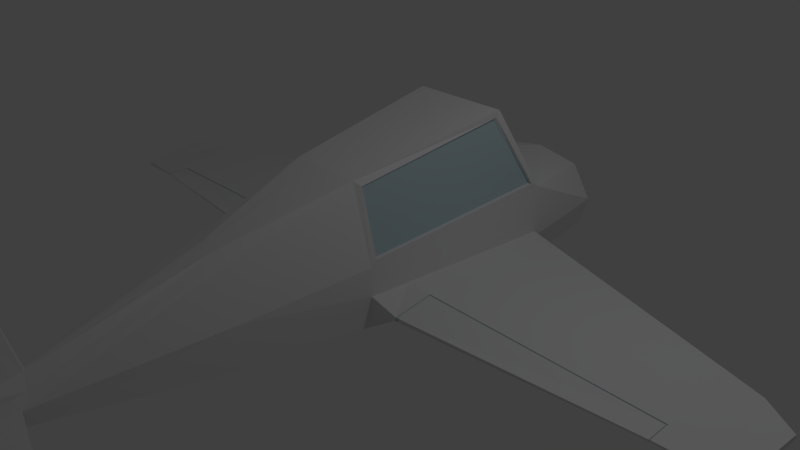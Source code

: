 # Source: simplePlane.blend  (saved by Blender 2.79.0; exported with 4.5.12 LTS)
import bpy
from mathutils import Matrix  # noqa: F401  (used for matrix-valued properties, if any)

bpy.ops.wm.read_factory_settings(use_empty=True)
scene = bpy.context.scene
scene.name = 'Scene'

# ---- collections
col_collection_1 = bpy.data.collections.new('Collection 1'); scene.collection.children.link(col_collection_1)

# ---- materials (node trees are filled in below, after node groups)
mat_default = bpy.data.materials.new('default')
mat_default.alpha_threshold = 0.0
mat_default.use_transparent_shadow = False
mat_default.diffuse_color = (0.5064, 0.6444, 0.699, 1.0)
mat_default.specular_color = (0.45, 0.45, 0.45)
mat_default.roughness = 0.5
mat_default.specular_intensity = 1.0
mat_mat_1 = bpy.data.materials.new('Mat.1')
mat_mat_1.alpha_threshold = 0.0
mat_mat_1.use_transparent_shadow = False
mat_mat_1.specular_color = (0.51, 0.51, 0.51)
mat_mat_1.roughness = 0.5
mat_mat_1.specular_intensity = 1.0
mat_mat = bpy.data.materials.new('Mat')
mat_mat.alpha_threshold = 0.0
mat_mat.use_transparent_shadow = False
mat_mat.diffuse_color = (0.5064, 0.6444, 0.699, 1.0)
mat_mat.specular_color = (0.45, 0.45, 0.45)
mat_mat.roughness = 0.5
mat_mat.specular_intensity = 1.0

# ---- material node trees

# ---- world
world_world = bpy.data.worlds.new('World'); scene.world = world_world
world_world.color = (0.05088, 0.05088, 0.05088)
world_world.use_sun_shadow = False
world_world.sun_shadow_jitter_overblur = 0.0
world_world.cycles.sampling_method = 'MANUAL'

# ---- cameras
cam_camera = bpy.data.cameras.new('Camera')
cam_camera.clip_end = 100.0
cam_camera.lens = 35.0
cam_camera.sensor_width = 32.0
cam_camera.sensor_height = 18.0
cam_camera.ortho_scale = 7.314
cam_camera.dof.focus_distance = 0.0
cam_camera.dof.aperture_fstop = 128.0

# ---- lights
light_lamp = bpy.data.lights.new('Lamp', 'POINT')
light_lamp.transmission_factor = 0.0
light_lamp.cutoff_distance = 30.0
light_lamp.energy = 100.0
light_lamp.shadow_buffer_clip_start = 1.001
light_lamp.shadow_soft_size = 0.1
light_lamp.shadow_maximum_resolution = 0.006
light_lamp.use_absolute_resolution = True

# ---- meshes
me_cube_2 = bpy.data.meshes.new('Cube_2')
me_cube_2.from_pydata([(-0.1168, 1.383, 5.161), (-0.1168, 1.46, 5.163), (-0.1267, 1.539, 5.166), (-0.1322, 1.71, 5.166), (-0.2086, 1.716, 5.166), (-0.2082, 1.383, 5.161), (0.9047, 1.401, 5.242), (1.411, 1.41, 5.285), (1.411, 1.436, 5.286), (0.9, 1.445, 5.243), (-0.2413, 1.798, 4.394), (-0.3554, 2.347, 2.281), (-0.5694, 2.277, 2.299), (-0.3419, 1.634, 4.434), (0.04736, 2.786, 0.6585), (-0.2082, 2.786, 0.6585), (-0.2072, 2.359, 2.27), (-0.0669, 2.361, 2.281), (-0.2078, 1.803, 4.394), (-0.2078, 1.804, 4.402), (-0.1756, 1.793, 4.417), (-0.1744, 1.798, 4.394), (-0.0973, 1.342, 5.008), (-0.2079, 1.303, 5.008), (-0.2078, 1.803, 4.394), (-0.2072, 2.359, 2.27), (-0.3015, 0.615, 3.866), (-0.2082, 0.6722, -2.22), (-0.2082, 0.8518, -3.443), (0.6153, 1.005, -3.443), (0.6113, 0.844, -2.22), (-0.2082, 0.6143, -1.185), (0.6078, 0.842, -2.024), (0.5922, 0.8331, -1.155), (0.7279, 1.416, -3.441), (0.441, 1.881, -3.438), (0.7279, 1.992, -2.215), (0.7279, 1.311, -2.218), (-0.2082, 2.0, -3.438), (-0.2082, 1.992, -2.215), (-0.2082, 3.14, -1.631), (0.04256, 3.14, -1.631), (0.512, 0.9144, 0.6399), (0.5403, 0.8703, 0.3322), (0.5717, 0.8213, -0.009218), (0.5978, 1.082, -0.008702), (0.5603, 1.039, 0.6292), (0.2799, 0.9911, 2.31), (-0.2077, 0.7828, 2.27), (-0.2082, 0.7149, 0.7912), (1.433, 1.447, 4.92), (0.8394, 1.453, 4.775), (-0.002232, 1.481, 4.563), (-0.01071, 1.255, 4.41), (1.432, 1.441, 4.921), (5.104, 1.233, -0.7068), (5.104, 1.288, -0.7065), (5.048, 1.278, 0.2135), (5.048, 1.218, 0.2134), (-0.2082, 1.163, 4.526), (0.7279, 1.228, -2.219), (0.6506, 0.9734, -2.22), (0.5604, 1.757, 0.6292), (0.5603, 1.367, 0.6292), (0.5933, 1.356, 0.06941), (1.082, 1.095, 7.915e-05), (1.653, 1.234, -1.943), (3.759, 1.247, -1.314), (4.063, 1.184, -0.02079), (4.028, 1.183, -0.02054), (1.123, 1.096, -0.0002074), (4.183, 1.272, 0.02619), (4.173, 1.273, -1.19), (1.077, 1.308, -2.113), (0.9737, 1.347, 0.06483), (1.056, 1.345, 0.06384), (4.166, 1.273, 0.02669), (4.624, 1.268, -1.055), (4.624, 1.252, -1.056), (0.5674, 1.846, 0.5498), (0.3586, 2.716, 0.5745), (0.2967, 2.786, 0.6585), (0.4758, 3.049, -1.585), (0.4809, 3.14, -1.631), (0.7224, 2.064, -2.087), (0.5162, 1.847, 0.5468), (0.2751, 2.717, 0.5715), (0.4431, 3.041, -1.559), (0.6712, 2.065, -2.09), (0.3065, 2.717, 0.5715), (0.4246, 3.037, -1.565), (0.3355, 2.717, 0.5715), (0.4357, 3.051, -1.588), (-0.1542, 2.04, -2.191), (0.6739, 2.04, -2.191), (0.4269, 3.091, -1.656), (-0.1542, 3.091, -1.656), (-0.1542, 2.012, -2.105), (0.6739, 2.012, -2.105), (0.4269, 3.064, -1.57), (-0.1542, 3.064, -1.57), (0.8406, 1.442, 4.777), (4.902, 1.192, 0.2995), (4.902, 1.253, 0.2995), (0.3385, 1.619, 2.315), (0.1538, 2.277, 2.299), (-0.07653, 1.626, 4.462), (-0.2071, 3.162, 4.722), (-0.2076, 3.3, 5.315), (-0.1969, 3.3, 5.315), (-0.2058, 3.162, 4.723), (-0.07351, 1.634, 4.432), (-0.001326, 1.494, 4.57), (-0.207, 1.409, -4.227), (-0.1821, 1.414, -4.227), (-0.1787, 1.428, -4.226), (-0.1874, 1.444, -4.224), (-0.2069, 1.448, -4.224), (-0.2073, 1.415, -4.127), (-0.1844, 1.42, -4.125), (-0.1829, 1.427, -4.124), (0.004785, 1.491, -3.808), (-0.2073, 1.443, -4.124), (4.187, 1.252, 0.3475), (4.186, 1.277, 0.3554), (0.9482, 1.242, 0.6012), (0.9108, 1.172, 0.584), (0.6645, 1.157, -1.141), (0.7157, 1.215, -2.01), (0.9476, 1.23, 0.599), (1.002, 1.231, 0.5938), (1.038, 1.323, 0.09308), (1.056, 1.334, 0.06157), (0.9731, 1.336, 0.06257), (-0.2082, 0.6812, 0.1297), (0.6452, 0.9712, -2.019), (4.179, 1.251, 0.35), (0.9598, 1.174, 0.5795), (1.097, 1.102, 0.02377), (4.059, 1.192, -0.02406), (4.176, 1.265, 0.3582), (4.186, 1.265, 0.3555), (4.183, 1.26, 0.02634), (4.166, 1.261, 0.02562), (4.168, 1.262, 0.04609), (1.002, 1.242, 0.596), (4.177, 1.276, 0.358), (4.169, 1.273, 0.04717), (1.038, 1.335, 0.09535), (-0.2988, 1.383, 5.161), (-0.2074, 1.383, 5.161), (-0.2086, 1.716, 5.166), (-0.2835, 1.71, 5.166), (-0.289, 1.539, 5.166), (-0.2988, 1.46, 5.163), (-1.32, 1.401, 5.242), (-1.316, 1.445, 5.243), (-1.827, 1.436, 5.286), (-1.827, 1.41, 5.285), (-0.24, 1.793, 4.417), (-0.2078, 1.804, 4.402), (-0.463, 2.786, 0.6585), (-0.2074, 2.786, 0.6585), (-0.7541, 1.619, 2.315), (-0.4134, 1.481, 4.563), (-0.3183, 1.342, 5.008), (-0.2077, 1.303, 5.008), (-1.256, 1.439, 4.777), (-1.255, 1.455, 4.775), (-0.4143, 1.494, 4.57), (-0.2074, 0.6722, -2.22), (-1.027, 0.844, -2.22), (-1.031, 1.005, -3.443), (-0.2074, 0.8518, -3.443), (-0.2074, 0.6143, -1.185), (-1.008, 0.8331, -1.155), (-1.024, 0.8423, -2.046), (-1.144, 1.416, -3.441), (-1.144, 1.311, -2.218), (-1.144, 1.992, -2.215), (-0.8566, 1.881, -3.438), (-0.2074, 1.992, -2.215), (-0.2074, 2.0, -3.438), (-0.2074, 3.14, -1.631), (-0.4582, 3.14, -1.631), (-0.9276, 0.9144, 0.6399), (-0.9759, 1.039, 0.6292), (-1.013, 1.082, -0.008702), (-0.9873, 0.8213, -0.009218), (-0.9559, 0.8703, 0.3322), (-0.2074, 0.7149, 0.7912), (-0.2078, 0.7828, 2.27), (-0.6955, 0.9911, 2.31), (-1.849, 1.447, 4.92), (-0.4049, 1.255, 4.41), (-1.848, 1.439, 4.921), (-5.52, 1.233, -0.7068), (-5.463, 1.218, 0.2134), (-5.463, 1.278, 0.2135), (-5.52, 1.288, -0.7065), (-0.2074, 1.163, 4.526), (-1.062, 0.9585, -2.22), (-1.144, 1.228, -2.219), (-1.009, 1.356, 0.06941), (-0.976, 1.367, 0.6292), (-0.9761, 1.757, 0.6292), (-1.498, 1.095, 7.915e-05), (-1.539, 1.096, -0.0002074), (-4.443, 1.183, -0.02054), (-4.478, 1.184, -0.02079), (-4.175, 1.247, -1.314), (-2.069, 1.234, -1.943), (-4.599, 1.272, 0.02619), (-4.582, 1.273, 0.02669), (-1.472, 1.345, 0.06384), (-1.389, 1.347, 0.06483), (-1.493, 1.308, -2.113), (-4.589, 1.273, -1.19), (-5.04, 1.252, -1.056), (-5.04, 1.268, -1.055), (-0.7124, 2.786, 0.6585), (-0.7742, 2.716, 0.5745), (-0.983, 1.846, 0.5498), (-0.8965, 3.14, -1.631), (-0.8914, 3.049, -1.585), (-1.138, 2.064, -2.087), (-0.6907, 2.717, 0.5715), (-0.9318, 1.847, 0.5468), (-0.8587, 3.041, -1.559), (-1.087, 2.065, -2.09), (-0.7221, 2.717, 0.5715), (-0.8402, 3.037, -1.565), (-0.7512, 2.717, 0.5715), (-0.8514, 3.051, -1.588), (-1.09, 2.04, -2.191), (-0.2614, 2.04, -2.191), (-0.8425, 3.091, -1.656), (-0.2614, 3.091, -1.656), (-1.09, 2.012, -2.105), (-0.2614, 2.012, -2.105), (-0.8425, 3.064, -1.57), (-0.2614, 3.064, -1.57), (-5.318, 1.192, 0.2995), (-5.318, 1.253, 0.2995), (-0.3391, 1.626, 4.462), (-0.2071, 3.162, 4.722), (-0.2098, 3.162, 4.723), (-0.2188, 3.3, 5.315), (-0.2077, 3.3, 5.315), (-0.2335, 1.414, -4.227), (-0.2087, 1.409, -4.227), (-0.2369, 1.428, -4.226), (-0.2283, 1.444, -4.224), (-0.2087, 1.448, -4.224), (-0.2312, 1.42, -4.125), (-0.2083, 1.415, -4.127), (-0.2328, 1.427, -4.124), (-0.4204, 1.491, -3.808), (-0.2084, 1.443, -4.124), (-4.603, 1.252, 0.3475), (-4.602, 1.277, 0.3554), (-1.364, 1.242, 0.6012), (-1.326, 1.172, 0.584), (-1.133, 1.217, -2.043), (-1.08, 1.157, -1.141), (-1.363, 1.23, 0.599), (-1.389, 1.336, 0.06257), (-1.471, 1.334, 0.06157), (-1.453, 1.323, 0.09308), (-1.417, 1.231, 0.5938), (-0.2074, 0.6812, 0.1297), (-1.059, 1.217, -2.043), (-1.069, 1.228, -2.219), (-0.9874, 0.9585, -2.22), (-0.9782, 0.9405, -2.045), (-4.595, 1.251, 0.35), (-4.475, 1.192, -0.02406), (-1.513, 1.102, 0.02377), (-1.375, 1.174, 0.5795), (-4.592, 1.265, 0.3582), (-4.584, 1.262, 0.04609), (-4.581, 1.261, 0.02562), (-4.599, 1.26, 0.02634), (-4.602, 1.265, 0.3555), (-1.418, 1.242, 0.596), (-1.454, 1.335, 0.09535), (-4.584, 1.273, 0.04717), (-4.592, 1.276, 0.358), (-1.053, 0.9405, -2.045), (0.4071, 0.9734, -2.22), (0.4844, 1.228, -2.219), (0.4722, 1.215, -2.01), (0.4017, 0.9712, -2.019)], [], [(0, 1, 2, 3, 4, 5), (6, 7, 8, 9), (10, 11, 12, 13), (14, 15, 16, 17), (18, 19, 20, 21), (22, 0, 5, 23), (24, 25, 11, 10), (27, 28, 29, 30), (31, 32, 33), (34, 35, 36, 37), (36, 35, 38, 39), (40, 15, 14, 41), (42, 43, 44, 45, 46), (42, 47, 48, 49), (9, 8, 50, 51), (52, 0, 22, 53), (8, 7, 54, 50), (55, 56, 57, 58), (53, 22, 23, 59), (37, 60, 61, 30, 29, 34), (37, 36, 62, 63, 64), (65, 66, 67, 68, 69, 70), (71, 72, 73, 74, 75, 76), (37, 73, 72, 77, 78, 67, 66, 60), (62, 79, 80, 81), (81, 80, 82, 83), (83, 82, 84, 36), (36, 84, 79, 62), (79, 85, 86, 80), (80, 86, 87, 82), (82, 87, 88, 84), (84, 88, 85, 79), (86, 89, 90, 87), (87, 90, 88), (89, 91, 92, 90), (90, 92, 88), (39, 93, 94, 36), (36, 94, 95, 83), (83, 95, 96, 40, 41), (40, 96, 93, 39), (93, 97, 98, 94), (94, 98, 99, 95), (95, 99, 100, 96), (96, 100, 97, 93), (52, 101, 6, 0), (78, 55, 58, 102), (102, 58, 57, 103), (103, 57, 56, 77), (77, 56, 55, 78), (104, 62, 81, 105), (47, 42, 46, 63, 62, 104), (3, 2, 106, 20), (47, 53, 59, 48), (107, 108, 109, 110), (106, 111, 21, 20), (53, 47, 104, 52), (106, 2, 1, 112), (19, 107, 110, 20), (20, 110, 109, 3), (3, 109, 108, 4), (4, 108, 107, 19), (111, 106, 112, 52), (28, 113, 114, 29), (29, 114, 115, 34), (34, 115, 116, 35), (35, 116, 117, 38), (113, 118, 119, 114), (114, 119, 120, 115), (115, 120, 121, 116), (116, 121, 122, 117), (67, 78, 102, 123, 68), (123, 102, 103, 124), (124, 103, 77, 72, 71), (64, 63, 125, 74), (126, 46, 45, 127, 128, 60, 66, 65), (73, 37, 64, 74), (129, 130, 131, 132, 133), (125, 63, 46, 126), (101, 52, 112, 51), (101, 54, 7, 6), (51, 50, 54, 101), (51, 112, 1, 9), (21, 17, 16, 18), (9, 1, 0, 6), (17, 105, 81, 14), (14, 81, 83, 41), (33, 44, 134, 31), (33, 32, 135, 128, 127), (44, 43, 42, 49, 134), (44, 33, 127, 45), (136, 137, 138, 139), (140, 141, 142, 143, 144), (145, 146, 147, 148), (137, 126, 65, 70, 138), (68, 123, 136, 139, 69), (136, 123, 124, 146), (146, 145, 137, 136), (138, 70, 69, 139), (144, 143, 132, 131), (149, 150, 151, 152, 153, 154), (155, 156, 157, 158), (10, 159, 160, 24), (161, 11, 25, 162), (13, 12, 163, 164), (165, 166, 150, 149), (167, 168, 169, 164), (170, 171, 172, 173), (174, 175, 176, 171, 170), (177, 178, 179, 180), (179, 181, 182, 180), (183, 184, 161, 162), (185, 186, 187, 188, 189), (185, 190, 191, 192), (156, 168, 193, 157), (164, 194, 165, 149), (157, 193, 195, 158), (196, 197, 198, 199), (194, 200, 166, 165), (178, 177, 172, 171, 201, 202), (178, 203, 204, 205, 179), (206, 207, 208, 209, 210, 211), (212, 213, 214, 215, 216, 217), (178, 202, 211, 210, 218, 219, 217, 216), (205, 220, 221, 222), (220, 223, 224, 221), (223, 179, 225, 224), (179, 205, 222, 225), (222, 221, 226, 227), (221, 224, 228, 226), (224, 225, 229, 228), (226, 228, 231, 230), (230, 231, 233, 232), (181, 179, 234, 235), (179, 223, 236, 234), (223, 184, 183, 237, 236), (183, 181, 235, 237), (235, 234, 238, 239), (234, 236, 240, 238), (236, 237, 241, 240), (237, 235, 239, 241), (164, 149, 155, 167), (218, 242, 197, 196), (242, 243, 198, 197), (243, 219, 199, 198), (219, 218, 196, 199), (163, 12, 220, 205), (192, 163, 205, 204, 186, 185), (152, 159, 244, 153), (192, 191, 200, 194), (245, 246, 247, 248), (244, 159, 10, 13), (194, 164, 163, 192), (244, 169, 154, 153), (160, 159, 246, 245), (159, 152, 247, 246), (152, 151, 248, 247), (151, 160, 245, 248), (164, 169, 244, 13), (173, 172, 249, 250), (172, 177, 251, 249), (177, 180, 252, 251), (180, 182, 253, 252), (250, 249, 254, 255), (249, 251, 256, 254), (251, 252, 257, 256), (252, 253, 258, 257), (210, 209, 259, 242, 218), (259, 260, 243, 242), (260, 212, 217, 219, 243), (203, 215, 261, 204), (262, 206, 211, 202, 263, 264, 187, 186), (216, 215, 203, 178), (265, 266, 267, 268, 269), (261, 262, 186, 204), (52, 104, 105, 111), (167, 155, 158, 195), (168, 167, 195, 193), (168, 156, 154, 169), (111, 105, 17, 21), (156, 155, 149, 154), (11, 161, 220, 12), (161, 184, 223, 220), (175, 174, 270, 188), (271, 272, 273, 274), (188, 270, 190, 185, 189), (188, 187, 264, 175), (275, 276, 277, 278), (279, 280, 281, 282, 283), (284, 285, 286, 287), (278, 277, 207, 206, 262), (209, 208, 276, 275, 259), (275, 287, 260, 259), (287, 275, 278, 284), (277, 276, 208, 207), (280, 268, 267, 281), (176, 175, 264, 263, 288), (201, 171, 176, 288), (31, 27, 30, 32), (32, 30, 61, 135), (289, 290, 291, 292), (97, 100, 99, 98), (85, 88, 92, 91), (239, 238, 240, 241), (126, 137, 145, 125), (125, 129, 133, 74), (74, 133, 132, 75), (148, 131, 130, 145), (145, 130, 129, 125), (146, 140, 144, 147), (76, 143, 142, 71), (71, 142, 141, 124), (124, 141, 140, 146), (147, 144, 131, 148), (75, 132, 143, 76), (262, 261, 284, 278), (261, 215, 266, 265), (215, 214, 267, 266), (285, 284, 269, 268), (284, 261, 265, 269), (287, 286, 280, 279), (213, 212, 282, 281), (212, 260, 283, 282), (260, 287, 279, 283), (286, 285, 268, 280), (214, 213, 281, 267), (263, 271, 274, 288), (288, 274, 273, 201), (201, 273, 272, 202), (202, 272, 271, 263), (61, 289, 292, 135), (135, 292, 291, 128), (128, 291, 290, 60), (60, 290, 289, 61), (227, 232, 233, 229, 225, 222)])
me_cube_2.polygons.foreach_set('material_index', [1, 1, 1, 1, 1, 1, 1, 1, 1, 1, 1, 1, 1, 1, 1, 1, 1, 1, 1, 1, 1, 1, 1, 1, 1, 1, 1, 1, 1, 1, 1, 1, 1, 1, 1, 1, 1, 1, 1, 1, 1, 1, 1, 1, 1, 1, 1, 1, 1, 1, 1, 1, 1, 1, 1, 1, 1, 1, 1, 1, 1, 1, 1, 1, 1, 1, 1, 1, 1, 1, 1, 1, 1, 1, 1, 1, 1, 1, 1, 1, 1, 1, 1, 1, 1, 1, 1, 1, 1, 1, 1, 1, 1, 1, 1, 1, 1, 1, 1, 1, 1, 1, 1, 1, 1, 1, 1, 1, 1, 1, 1, 1, 1, 1, 1, 1, 1, 1, 1, 1, 1, 1, 1, 1, 1, 1, 1, 1, 1, 1, 1, 1, 1, 1, 1, 1, 1, 1, 1, 1, 1, 1, 1, 1, 1, 1, 1, 1, 1, 1, 1, 1, 1, 1, 1, 1, 1, 1, 1, 1, 1, 1, 1, 1, 1, 1, 1, 1, 1, 1, 1, 1, 1, 1, 1, 1, 1, 1, 1, 1, 1, 1, 1, 1, 1, 1, 1, 1, 1, 1, 1, 1, 1, 1, 1, 1, 1, 1, 1, 1, 2, 2, 2, 0, 0, 0, 0, 0, 0, 0, 0, 0, 0, 0, 0, 0, 0, 0, 0, 0, 0, 0, 0, 0, 0, 0, 0, 0, 0, 0, 0, 0, 0, 2])
_uv = me_cube_2.uv_layers.new(name='UVMap')
_uv.uv.foreach_set('vector', [0.5, -0.5, 0.0, -0.2542, 0.3822, 0.0, 0.5, 0.0, 0.6502, 0.0, 1.0, 0.0, 0.6502, 0.0, 1.0, 0.0, 1.0, -0.2542, 1.0, -0.2542, 0.6146, -0.09324, 0.603, -0.4278, 1.0, -0.4245, 1.0, -0.0931, 0.6614, -0.6672, 0.5, -0.6672, 0.5, -0.4287, 0.603, -0.4278, 0.5, -0.09324, 0.5, -0.08945, 0.6147, -0.08934, 0.6146, -0.09326, 0.0, -1.0, 0.0, -0.5, 0.5, -0.5, 0.5, -1.0, 0.5, -0.09324, 0.5, -0.4287, 0.603, -0.4278, 0.6146, -0.09324, 0.5, -1.0, 0.5, -1.0, 1.0, -1.0, 1.0, -1.0, 0.5, -0.1432, 1.0, -0.02655, 1.0, -0.1443, 1.0, -0.7542, 1.0, -0.5, 1.0, -0.5, 1.0, -0.7505, 1.0, -0.5, 1.0, -0.5, 0.5, -0.5, 0.5, -0.5, 0.5, -1.0, 0.5, -0.6672, 0.6614, -0.6672, 0.682, -1.0, 0.386, -1.0, 0.345, -1.0, 0.3859, -0.881, 0.3859, -0.881, 1.0, -0.386, 1.0, -0.386, 1.0, -0.6229, 0.5, -0.6013, 0.5, -0.4166, 1.0, -0.2542, 1.0, -0.2542, 0.9181, -0.386, 0.9181, -0.386, 0.9202, -0.5, 1.0, -0.5, 1.0, -1.0, 0.9397, -1.0, 1.0, -0.2542, 1.0, -0.5, 0.9202, -0.5, 0.9181, -0.386, 0.0, -0.8784, 0.0, -0.7505, 0.3858, -0.7071, 0.3859, -0.881, 1.0, -0.9397, 1.0, -1.0, 0.5, -1.0, 0.5, -0.9461, 1.0, -0.7505, 1.0, -0.8784, 1.0, -0.7542, 1.0, -0.7542, 0.3099, -0.7157, 0.0, -0.7505, 0.3099, -0.7157, 0.0, -0.7505, 0.0, -0.5, 0.3856, -0.5, 0.1169, -0.7631, 0.1169, -0.7631, 0.2375, 0.0, 0.1265, -0.7633, 0.1265, -0.7633, 0.8456, -0.2123, 0.8843, -1.0, 0.8456, -0.2123, 0.8843, -1.0, 0.8358, -0.2121, 0.8358, -0.2121, 0.109, -0.1987, 0.8358, -0.2121, 0.08965, 0.0, 0.8843, 0.0, 0.7779, -1.0, 0.2375, -1.0, 0.0, 0.0, 1.0, 0.0, 1.0, -1.0, 0.0, -1.0, 0.0, 0.0, 1.0, 0.0, 1.0, -1.0, 0.0, -1.0, 0.0, 0.0, 1.0, 0.0, 1.0, -1.0, 0.0, -1.0, 0.0, 0.0, 1.0, 0.0, 1.0, -1.0, 0.0, -1.0, 0.0, 0.0, 1.0, 0.0, 1.0, -1.0, 0.0, -1.0, 0.0, 0.0, 1.0, 0.0, 1.0, -1.0, 0.0, -1.0, 0.0, 0.0, 1.0, 0.0, 1.0, -1.0, 0.0, -1.0, 0.0, 0.0, 1.0, 0.0, 1.0, -1.0, 0.0, -1.0, 0.0, 0.0, 1.0, 0.0, 1.0, -1.0, 0.0, -1.0, 0.0, 0.0, 1.0, 0.0, 1.0, -1.0, 0.0, -1.0, 0.0, 0.0, 1.0, 0.0, 1.0, -1.0, 0.0, 0.0, 1.0, 0.0, 1.0, -1.0, 0.0, -1.0, 0.0, 0.0, 1.0, 0.0, 1.0, -1.0, 0.0, 0.0, 1.0, 0.0, 1.0, -1.0, 0.0, -1.0, 0.0, 0.0, 1.0, 0.0, 1.0, -1.0, 0.0, -1.0, 0.0, -0.6361, 0.0, 0.0, 1.0, 0.0, 1.0, -1.0, 0.0, 0.0, 0.0, 0.0, 1.0, 0.0, 1.0, -1.0, 0.0, -1.0, 0.0, 0.0, 1.0, 0.0, 1.0, -1.0, 0.0, -1.0, 0.0, 0.0, 1.0, 0.0, 1.0, -1.0, 0.0, -1.0, 0.0, 0.0, 1.0, 0.0, 1.0, -1.0, 0.0, -1.0, 0.0, 0.0, 1.0, 0.0, 1.0, -1.0, 0.0, -1.0, 0.0, 0.0, 0.5875, 0.0, 0.6502, -1.0, 0.0, -1.0, 0.0, 0.0, 1.0, 0.0, 1.0, -1.0, 0.0, -1.0, 0.0, 0.0, 1.0, 0.0, 1.0, -1.0, 0.0, -1.0, 0.0, 0.0, 1.0, 0.0, 1.0, -1.0, 0.0, -1.0, 0.0, 0.0, 1.0, 0.0, 1.0, -1.0, 0.0, -1.0, 0.6135, -0.5, 0.3856, -0.5, 0.3328, 0.0, 0.5755, 0.0, 0.6229, -1.0, 0.3859, -0.881, 0.3858, -0.7071, 0.6135, -0.5, 0.6229, -1.0, 0.386, -1.0, 0.6178, 0.0, 1.0, 0.0, 1.0, -0.08899, 0.6147, -0.08934, 1.0, -0.6229, 1.0, -0.9397, 0.5, -0.9461, 0.5, -0.6013, 0.5, -0.08945, 0.5, 0.0, 0.6178, 0.0, 0.6147, -0.08934, 1.0, -0.08899, 1.0, -0.0934, 0.6146, -0.09326, 0.6147, -0.08934, 0.9397, -1.0, 0.6229, -1.0, 0.6135, -0.5, 0.9202, -0.5, 0.911, 0.0, 1.0, 0.0, 1.0, -0.2542, 0.9181, -0.386, 0.0, 0.0, 1.0, 0.0, 1.0, -1.0, 0.0, -1.0, 0.0, 0.0, 1.0, 0.0, 1.0, -1.0, 0.0, -1.0, 0.0, 0.0, 1.0, 0.0, 1.0, -1.0, 0.0, -1.0, 0.0, 0.0, 1.0, 0.0, 1.0, -1.0, 0.0, -1.0, 0.9066, 0.0, 0.911, 0.0, 0.9181, -0.386, 0.9202, -0.5, 0.0, 0.0, 1.0, 0.0, 1.0, -1.0, 0.0, -1.0, 0.0, 0.0, 1.0, 0.0, 1.0, -1.0, 0.0, -1.0, 0.0, 0.0, 1.0, 0.0, 1.0, -1.0, 0.0, -1.0, 0.0, 0.0, 1.0, 0.0, 1.0, -1.0, 0.0, -1.0, 0.0, 0.0, 1.0, 0.0, 1.0, -1.0, 0.0, -1.0, 0.0, 0.0, 1.0, 0.0, 1.0, -1.0, 0.0, -1.0, 0.0, 0.0, 1.0, 0.0, 1.0, -1.0, 0.0, -1.0, 0.0, 0.0, 1.0, 0.0, 1.0, -1.0, 0.0, -1.0, 1.0, -1.0, 0.8271, -1.0, 0.816, -0.7741, 0.816, -0.7741, 0.0, -1.0, 0.8271, 0.0, 1.0, 0.0, 1.0, -1.0, 0.8351, -1.0, 0.8351, 0.0, 1.0, 0.0, 0.8456, -0.2123, 0.8456, -0.2123, 0.3856, -0.5, 0.0, -0.1966, 0.0, 0.0, 0.08928, 0.0, 0.08961, -0.1983, 0.0, -0.07312, 0.0, 0.0, 0.2375, 0.0, 0.2375, 0.0, 0.8843, 0.0, 1.0, 0.0, 1.0, -1.0, 0.7779, -1.0, 0.08965, -1.0, 0.0, -1.0, 0.0, -0.1966, 0.08961, -0.1983, 0.1086, -0.1783, 0.109, -0.1987, 0.08961, -0.1983, 0.08961, -0.1983, 0.08928, -1.0, 0.08928, -1.0, 0.0, -1.0, 0.0, 0.0, 0.07947, 0.0, 0.5875, -1.0, 0.0, -1.0, 0.9181, -0.386, 0.9181, -0.386, 0.5875, 0.0, 1.0, 0.0, 1.0, -1.0, 0.6502, -1.0, 0.9181, -0.386, 0.9181, -0.386, 1.0, -1.0, 0.5875, -1.0, 0.9181, -0.386, 0.9181, -0.386, 1.0, -0.2542, 1.0, -0.2542, 0.6146, -0.09326, 0.603, -0.4278, 0.5, -0.4287, 0.5, -0.09324, 1.0, -0.2542, 1.0, -0.2542, 0.0, 0.0, 0.6502, 0.0, 0.603, -0.4278, 1.0, -0.4245, 1.0, -0.6672, 0.6614, -0.6672, 0.6614, -0.6672, 1.0, -0.6672, 1.0, -1.0, 0.682, -1.0, 1.0, -0.1443, 1.0, -0.2995, 0.5, -0.3251, 0.5, -0.1432, 0.1443, -1.0, 0.02655, -1.0, 0.02713, -0.9579, 0.02713, -0.9579, 1.0, -0.2995, 1.0, -0.2995, 1.0, -0.345, 0.5, -0.3251, 0.5, -0.3251, 0.0, -0.3783, 0.2995, -1.0, 0.1443, -1.0, 0.146, -0.8794, 0.2995, -0.8804, 0.8195, -1.0, 0.09388, -1.0, 0.1238, -0.7825, 0.8102, -0.8204, 0.8347, -0.1843, 0.827, 0.0, 0.8351, 0.0, 0.8456, -0.2123, 0.105, 0.0, 0.105, 0.0, 0.827, 0.0, 0.8347, -0.1843, 0.1086, -0.1783, 0.1238, -0.7825, 0.09388, -1.0, 0.07947, -1.0, 0.1169, -0.7631, 0.2995, -0.8804, 0.816, -0.7741, 0.8102, -0.8204, 0.8078, -0.774, 0.8078, -0.774, 1.0, -0.345, 0.8195, 0.0, 0.8271, 0.0, 0.8351, -1.0, 0.827, -1.0, 0.827, -1.0, 0.105, -1.0, 0.09388, 0.0, 0.8195, 0.0, 0.1238, -0.7825, 0.1265, -0.7633, 0.8078, -0.774, 0.8102, -0.8204, 0.8347, -0.1843, 0.8358, -0.2121, 0.109, -0.1987, 0.1086, -0.1783, 0.5, -0.5, 0.5, 0.0, 0.3822, 0.0, 0.0, -0.2542, 0.6502, 0.0, 1.0, -0.2542, 0.6502, 0.0, 1.0, -0.2542, 1.0, -0.2542, 1.0, 0.0, 0.6146, -0.09324, 0.6147, -0.08934, 0.5, -0.08945, 0.5, -0.09324, 0.6614, -0.6672, 0.603, -0.4278, 0.5, -0.4287, 0.5, -0.6672, 0.9069, 0.0, 0.5755, 0.0, 0.6135, -0.5, 0.9202, -0.5, 0.0, -1.0, 0.5, -1.0, 0.5, -0.5, 0.0, -0.5, 0.5875, -1.0, 0.9181, -0.386, 0.9181, -0.386, 0.0, -1.0, 0.5, -1.0, 1.0, -1.0, 1.0, -1.0, 0.5, -1.0, 0.5, -0.1432, 1.0, -0.1443, 1.0, -0.02358, 0.5, 0.0, 1.0, -0.7542, 1.0, -0.7542, 1.0, -0.7505, 1.0, -0.5, 1.0, -0.5, 1.0, -0.5, 0.5, -0.5, 0.5, -0.5, 1.0, -0.5, 0.5, -1.0, 0.682, -1.0, 0.6614, -0.6672, 0.5, -0.6672, 0.386, -1.0, 0.3859, -0.881, 0.345, -1.0, 0.3859, -0.881, 1.0, -0.386, 1.0, -0.386, 0.5, -0.4166, 0.5, -0.6013, 1.0, -0.6229, 1.0, -0.2542, 0.9181, -0.386, 0.9181, -0.386, 1.0, -0.2542, 0.9202, -0.5, 0.9397, -1.0, 1.0, -1.0, 1.0, -0.5, 1.0, -0.2542, 0.9181, -0.386, 0.9202, -0.5, 1.0, -0.5, 0.0, -0.8784, 0.3859, -0.881, 0.3858, -0.7071, 0.0, -0.7505, 1.0, -0.9397, 0.5, -0.9461, 0.5, -1.0, 1.0, -1.0, 1.0, -0.7505, 1.0, -0.7542, 1.0, -0.8784, 1.0, -0.8784, 0.3099, -0.7157, 0.3856, -0.5, 0.3099, -0.7157, 0.3856, -0.5, 0.0, -0.5, 0.0, -0.7505, 0.1169, -0.7631, 0.1169, -0.7631, 0.1265, -0.7633, 0.2375, 0.0, 0.1265, -0.7633, 0.8456, -0.2123, 0.8358, -0.2121, 0.8456, -0.2123, 0.8358, -0.2121, 0.8843, -1.0, 0.8358, -0.2121, 0.109, -0.1987, 0.08965, -1.0, 0.8843, 0.0, 0.7779, -1.0, 1.0, -1.0, 1.0, 0.0, 0.0, 0.0, 0.0, -1.0, 1.0, -1.0, 1.0, 0.0, 0.0, 0.0, 0.0, -1.0, 1.0, -1.0, 1.0, 0.0, 0.0, 0.0, 0.0, -1.0, 1.0, -1.0, 1.0, 0.0, 0.0, 0.0, 0.0, -1.0, 1.0, -1.0, 1.0, 0.0, 0.0, 0.0, 0.0, -1.0, 1.0, -1.0, 1.0, 0.0, 0.0, 0.0, 0.0, -1.0, 1.0, -1.0, 1.0, 0.0, 0.0, 0.0, 0.0, -1.0, 1.0, -1.0, 1.0, 0.0, 0.0, 0.0, 0.0, -1.0, 1.0, -1.0, 1.0, 0.0, 0.0, 0.0, 0.0, -1.0, 1.0, -1.0, 1.0, 0.0, 0.0, 0.0, 0.0, -1.0, 1.0, -1.0, 1.0, 0.0, 0.0, 0.0, 0.0, -1.0, 1.0, -1.0, 1.0, 0.0, 0.0, 0.0, 0.0, -1.0, 1.0, -1.0, 1.0, 0.0, 0.0, -0.6361, 1.0, -1.0, 1.0, 0.0, 0.0, 0.0, 0.0, 0.0, 0.0, 0.0, 0.0, -1.0, 1.0, -1.0, 1.0, 0.0, 0.0, 0.0, 0.0, -1.0, 1.0, -1.0, 1.0, 0.0, 0.0, 0.0, 0.0, -1.0, 1.0, -1.0, 1.0, 0.0, 0.0, 0.0, 0.0, -1.0, 1.0, -1.0, 1.0, 0.0, 0.0, 0.0, 0.0, -1.0, 1.0, -1.0, 1.0, 0.0, 0.0, 0.0, 0.0, -1.0, 0.6502, -1.0, 0.5875, 0.0, 0.0, 0.0, 0.0, -1.0, 1.0, -1.0, 1.0, 0.0, 0.0, 0.0, 0.0, -1.0, 1.0, -1.0, 1.0, 0.0, 0.0, 0.0, 0.0, -1.0, 1.0, -1.0, 1.0, 0.0, 0.0, 0.0, 0.0, -1.0, 1.0, -1.0, 1.0, 0.0, 0.6135, -0.5, 0.5755, 0.0, 0.3328, 0.0, 0.3856, -0.5, 0.6135, -0.5, 0.3856, -0.5, 0.3858, -0.7071, 0.3858, -0.7071, 0.6229, -1.0, 0.6135, -0.5, 0.6178, 0.0, 0.6147, -0.08934, 1.0, -0.08899, 1.0, 0.0, 1.0, -0.6229, 0.5, -0.6013, 0.5, -0.9461, 1.0, -0.9397, 0.5, -0.08945, 0.6147, -0.08934, 0.6178, 0.0, 0.5, 0.0, 1.0, -0.08899, 0.6147, -0.08934, 0.6146, -0.09324, 1.0, -0.0931, 0.9397, -1.0, 0.9202, -0.5, 0.6135, -0.5, 0.6229, -1.0, 0.911, 0.0, 0.9181, -0.386, 1.0, -0.2542, 1.0, 0.0, 0.0, 0.0, 0.0, -1.0, 1.0, -1.0, 1.0, 0.0, 0.0, 0.0, 0.0, -1.0, 1.0, -1.0, 1.0, 0.0, 0.0, 0.0, 0.0, -1.0, 1.0, -1.0, 1.0, 0.0, 0.0, 0.0, 0.0, -1.0, 1.0, -1.0, 1.0, 0.0, 0.9202, -0.5, 0.9181, -0.386, 0.911, 0.0, 0.9069, 0.0, 0.0, 0.0, 0.0, -1.0, 1.0, -1.0, 1.0, 0.0, 0.0, 0.0, 0.0, -1.0, 1.0, -1.0, 1.0, 0.0, 0.0, 0.0, 0.0, -1.0, 1.0, -1.0, 1.0, 0.0, 0.0, 0.0, 0.0, -1.0, 1.0, -1.0, 1.0, 0.0, 0.0, 0.0, 0.0, -1.0, 1.0, -1.0, 1.0, 0.0, 0.0, 0.0, 0.0, -1.0, 1.0, -1.0, 1.0, 0.0, 0.0, 0.0, 0.0, -1.0, 1.0, -1.0, 1.0, 0.0, 0.0, 0.0, 0.0, -1.0, 1.0, -1.0, 1.0, 0.0, 1.0, -1.0, 0.816, -0.7741, 0.8271, -1.0, 0.816, -0.7741, 0.08965, 0.0, 0.8271, 0.0, 0.8351, -1.0, 1.0, -1.0, 1.0, 0.0, 0.8351, 0.0, 0.8456, -0.2123, 1.0, 0.0, 0.8456, -0.2123, 0.3856, -0.5, 0.0, -0.1966, 0.08961, -0.1983, 0.08928, 0.0, 0.0, 0.0, 0.07947, -1.0, 0.1169, -0.7631, 0.0, -0.776, 0.0, -1.0, 0.0, -1.0, 0.2375, -1.0, 0.08965, 0.0, 0.0, 0.0, 0.08965, -1.0, 0.08961, -0.1983, 0.0, -0.1966, 0.0, -1.0, 0.1086, -0.1783, 0.08961, -0.1983, 0.109, -0.1987, 0.08961, -0.1983, 0.08928, -1.0, 0.08928, -1.0, 0.07947, 0.0, 0.0, 0.0, 0.0, -1.0, 0.9202, -0.5, 0.6135, -0.5, 0.5755, 0.0, 0.9066, 0.0, 0.5875, 0.0, 0.6502, -1.0, 1.0, -1.0, 1.0, 0.0, 0.9181, -0.386, 0.5875, -1.0, 1.0, -1.0, 0.9181, -0.386, 0.9181, -0.386, 1.0, -0.2542, 1.0, -0.2542, 0.9181, -0.386, 1.0, -0.0934, 1.0, -0.4245, 0.603, -0.4278, 0.6146, -0.09326, 1.0, -0.2542, 0.6502, 0.0, 0.0, 0.0, 1.0, -0.2542, 0.603, -0.4278, 0.6614, -0.6672, 1.0, -0.6672, 1.0, -0.4245, 0.6614, -0.6672, 0.682, -1.0, 1.0, -1.0, 1.0, -0.6672, 1.0, -0.1443, 0.5, -0.1432, 0.5, -0.3251, 1.0, -0.2995, 0.02385, -0.8785, 0.0, -0.8784, 0.0, -0.9638, 0.02365, -0.9681, 1.0, -0.2995, 0.5, -0.3251, 1.0, -0.345, 0.5, -0.3251, 0.0, -0.3783, 0.2995, -1.0, 0.2995, -0.8804, 0.146, -0.8794, 0.1443, -1.0, 0.8195, -1.0, 0.8102, -0.8204, 0.1238, -0.7825, 0.09388, -1.0, 0.8347, -0.1843, 0.8456, -0.2123, 0.8351, 0.0, 0.827, 0.0, 0.105, 0.0, 0.105, 0.0, 0.1086, -0.1783, 0.8347, -0.1843, 0.827, 0.0, 0.1238, -0.7825, 0.1169, -0.7631, 0.07947, -1.0, 0.09388, -1.0, 0.2995, -0.8804, 0.816, -0.7741, 0.8078, -0.774, 0.8102, -0.8204, 0.8078, -0.774, 1.0, -0.345, 0.8195, 0.0, 0.827, -1.0, 0.8351, -1.0, 0.8271, 0.0, 0.827, -1.0, 0.8195, 0.0, 0.09388, 0.0, 0.105, -1.0, 0.1238, -0.7825, 0.8102, -0.8204, 0.8078, -0.774, 0.1265, -0.7633, 0.8347, -0.1843, 0.1086, -0.1783, 0.109, -0.1987, 0.8358, -0.2121, 0.02358, -1.0, 0.1443, -1.0, 0.02365, -0.9681, 0.02365, -0.9681, 0.02365, -0.9681, 0.0, -0.9638, 0.0, -1.0, 0.02358, -1.0, 0.02365, -0.9681, 0.5, -0.1432, 0.5, 0.0, 1.0, 0.0, 1.0, -0.02655, 0.02655, -1.0, 0.0, -1.0, 0.0, -0.9591, 0.02713, -0.9579, 0.0, -0.9591, 0.0, -0.8784, 0.02822, -0.8786, 0.02713, -0.9579, 0.5237, -0.4763, 0.5237, -0.02368, 0.9763, -0.02368, 0.9763, -0.4763, 0.3696, -0.4805, 0.01569, -0.4782, 0.01322, -0.0184, 0.3215, -0.01849, 0.5237, -0.4763, 0.9763, -0.4763, 0.9763, -0.02368, 0.5237, -0.02368, 0.0, 0.0, 1.0, 0.0, 1.0, -1.0, 0.0, -1.0, 0.0, 0.0, 1.0, 0.0, 1.0, -1.0, 0.0, -1.0, 0.0, 0.0, 1.0, 0.0, 1.0, -1.0, 0.0, -1.0, 0.0, 0.0, 1.0, 0.0, 1.0, -1.0, 0.0, -1.0, 0.0, 0.0, 1.0, 0.0, 1.0, -1.0, 0.0, -1.0, 0.0, 0.0, 1.0, 0.0, 1.0, -1.0, 0.0, -1.0, 0.0, 0.0, 1.0, 0.0, 1.0, -1.0, 0.0, -1.0, 0.0, 0.0, 1.0, 0.0, 1.0, -1.0, 0.0, -1.0, 0.0, 0.0, 1.0, 0.0, 1.0, -1.0, 0.0, -1.0, 0.0, 0.0, 1.0, 0.0, 1.0, -1.0, 0.0, -1.0, 0.0, 0.0, 1.0, 0.0, 1.0, -1.0, 0.0, -1.0, 0.0, 0.0, 0.0, -1.0, 1.0, -1.0, 1.0, 0.0, 0.0, 0.0, 0.0, -1.0, 1.0, -1.0, 1.0, 0.0, 0.0, 0.0, 0.0, -1.0, 1.0, -1.0, 1.0, 0.0, 0.0, 0.0, 0.0, -1.0, 1.0, -1.0, 1.0, 0.0, 0.0, 0.0, 0.0, -1.0, 1.0, -1.0, 1.0, 0.0, 0.0, 0.0, 0.0, -1.0, 1.0, -1.0, 1.0, 0.0, 0.0, 0.0, 0.0, -1.0, 1.0, -1.0, 1.0, 0.0, 0.0, 0.0, 0.0, -1.0, 1.0, -1.0, 1.0, 0.0, 0.0, 0.0, 0.0, -1.0, 1.0, -1.0, 1.0, 0.0, 0.0, 0.0, 0.0, -1.0, 1.0, -1.0, 1.0, 0.0, 0.0, 0.0, 0.0, -1.0, 1.0, -1.0, 1.0, 0.0, 0.0, 0.0, 1.0, 0.0, 1.0, -1.0, 0.0, -1.0, 0.0, 0.0, 1.0, 0.0, 1.0, -1.0, 0.0, -1.0, 0.0, 0.0, 1.0, 0.0, 1.0, -1.0, 0.0, -1.0, 0.0, 0.0, 1.0, 0.0, 1.0, -1.0, 0.0, -1.0, 0.0, 0.0, 1.0, 0.0, 1.0, -1.0, 0.0, -1.0, 0.0, 0.0, 1.0, 0.0, 1.0, -1.0, 0.0, -1.0, 0.0, 0.0, 1.0, 0.0, 1.0, -1.0, 0.0, -1.0, 0.0, 0.0, 1.0, 0.0, 1.0, -1.0, 0.0, -1.0, 0.3696, -0.4805, 0.3215, -0.01849, 0.01322, -0.0184, 1.0, 0.0, 0.0, 0.0, 0.0, -1.0])
me_cube_2.materials.append(mat_default)
me_cube_2.materials.append(mat_mat_1)
me_cube_2.materials.append(mat_mat)
me_cube_2.use_remesh_preserve_volume = False
me_cube_2.use_remesh_preserve_attributes = False
me_cube_2.use_mirror_vertex_groups = False
me_cube_2.update()

# ---- objects
ob_cube_2 = bpy.data.objects.new('Cube_2', me_cube_2)
ob_lamp = bpy.data.objects.new('Lamp', light_lamp)
ob_camera = bpy.data.objects.new('Camera', cam_camera)

# ---- transforms, parenting, visibility, modifiers, constraints
ob_cube_2.location = (0.1978, 0.0, -1.416)
ob_cube_2.rotation_euler = (1.571, -0.0, 0.0)
ob_cube_2.lineart.crease_threshold = 0.0
ob_lamp.location = (4.076, 1.005, 5.904)
ob_lamp.rotation_euler = (0.6503, 0.05522, 1.866)
ob_lamp.lock_rotations_4d = False
ob_lamp.empty_display_type = 'ARROWS'
ob_lamp.color = (0.0, 0.0, 0.0, 0.0)
ob_lamp.lineart.crease_threshold = 0.0
ob_camera.location = (7.481, -6.508, 5.344)
ob_camera.rotation_euler = (1.109, 0.0, 0.8149)
ob_camera.lock_rotations_4d = False
ob_camera.empty_display_type = 'ARROWS'
ob_camera.color = (0.0, 0.0, 0.0, 0.0)
ob_camera.display_type = 'WIRE'
ob_camera.lineart.crease_threshold = 0.0

# ---- collection membership
col_collection_1.objects.link(ob_cube_2)
col_collection_1.objects.link(ob_lamp)
col_collection_1.objects.link(ob_camera)

# ---- scene / render settings (as saved in the file)
scene.camera = ob_camera
scene.frame_start = 1; scene.frame_end = 250; scene.frame_set(14)
scene.render.engine = 'BLENDER_EEVEE_NEXT'
scene.render.resolution_percentage = 10
scene.render.dither_intensity = 0.0
scene.cycles.use_denoising = False
scene.cycles.samples = 128
scene.cycles.sampling_pattern = 'TABULATED_SOBOL'
scene.cycles.use_adaptive_sampling = False
scene.cycles.use_light_tree = False
scene.cycles.blur_glossy = 0.0
scene.cycles.sample_clamp_indirect = 0.0
scene.view_settings.view_transform = 'Standard'
bpy.context.view_layer.update()
